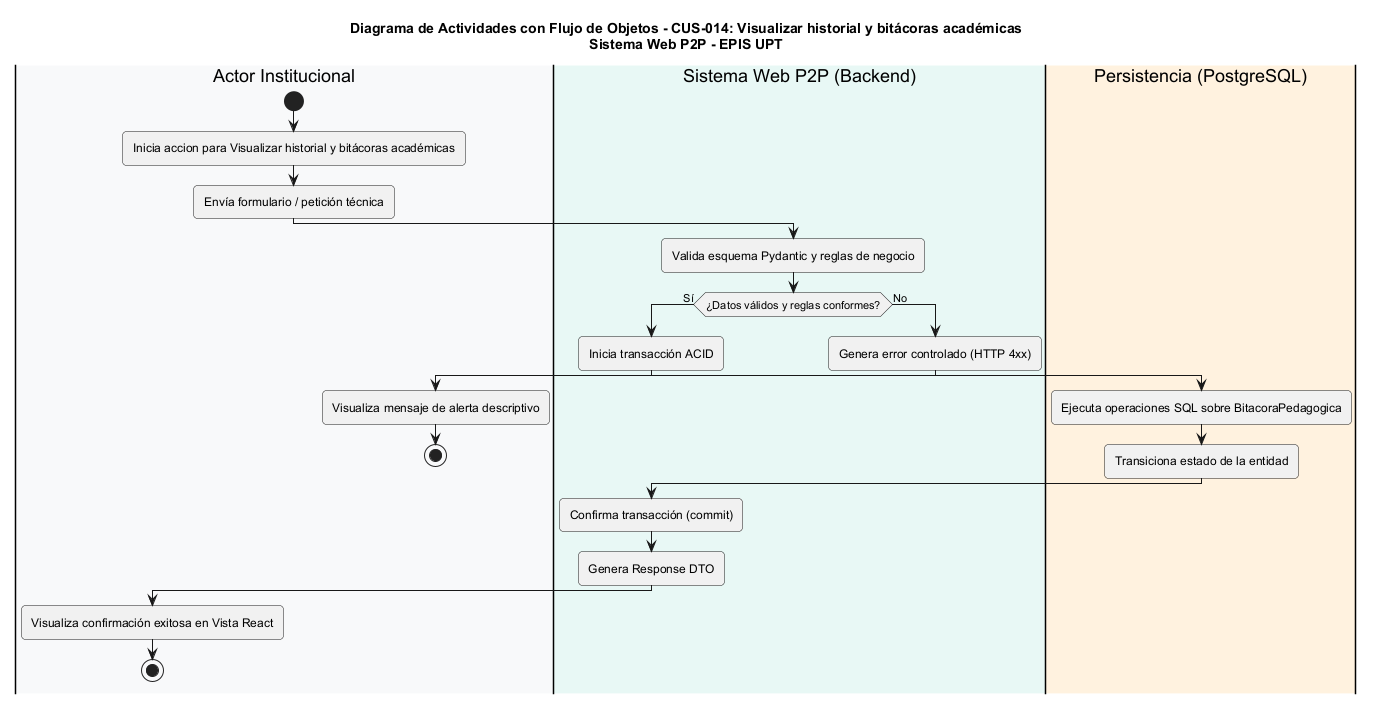

The diagram above was rendered by PlantUML. Its source (embedded in the PNG):
@startuml
title Diagrama de Actividades con Flujo de Objetos - CUS-014: Visualizar historial y bitácoras académicas\nSistema Web P2P - EPIS UPT

skinparam shadowing false
skinparam roundcorner 8
skinparam defaultFontName Arial
skinparam fontSize 11

|#F8F9FA|Actor Institucional|
|#E8F8F5|Sistema Web P2P (Backend)|
|#FFF2DF|Persistencia (PostgreSQL)|

|Actor Institucional|
start
:Inicia accion para Visualizar historial y bitácoras académicas;
:Envía formulario / petición técnica;

|Sistema Web P2P (Backend)|
:Valida esquema Pydantic y reglas de negocio;
if (¿Datos válidos y reglas conformes?) then (Sí)
  :Inicia transacción ACID;
  |Persistencia (PostgreSQL)|
  :Ejecuta operaciones SQL sobre BitacoraPedagogica;
  :Transiciona estado de la entidad;
  |Sistema Web P2P (Backend)|
  :Confirma transacción (commit);
  :Genera Response DTO;
  |Actor Institucional|
  :Visualiza confirmación exitosa en Vista React;
  stop
else (No)
  |Sistema Web P2P (Backend)|
  :Genera error controlado (HTTP 4xx);
  |Actor Institucional|
  :Visualiza mensaje de alerta descriptivo;
  stop
endif
@enduml